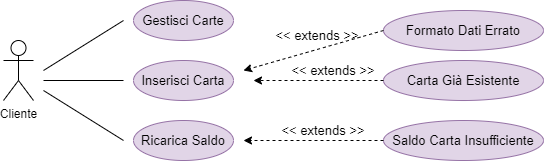

The diagram above was exported from draw.io. Its source (the exported page's mxGraphModel, read from the mxfile embedded in the PNG):
<mxGraphModel dx="1395" dy="808" grid="1" gridSize="10" guides="1" tooltips="1" connect="1" arrows="1" fold="1" page="1" pageScale="1" pageWidth="827" pageHeight="1169" math="0" shadow="0">
  <root>
    <mxCell id="0" />
    <mxCell id="1" parent="0" />
    <mxCell id="yOkMnHdPWY5vqJBLBY_1-1" value="&lt;div&gt;Cliente&lt;/div&gt;&lt;div&gt;&lt;br&gt;&lt;/div&gt;" style="shape=umlActor;verticalLabelPosition=bottom;verticalAlign=top;html=1;outlineConnect=0;" parent="1" vertex="1">
      <mxGeometry x="100" y="410" width="30" height="60" as="geometry" />
    </mxCell>
    <mxCell id="yOkMnHdPWY5vqJBLBY_1-2" value="&lt;font style=&quot;font-size: 13px&quot;&gt;Gestisci Carte&lt;/font&gt;" style="ellipse;whiteSpace=wrap;html=1;fillColor=#e1d5e7;strokeColor=#9673a6;" parent="1" vertex="1">
      <mxGeometry x="230" y="370" width="100" height="40" as="geometry" />
    </mxCell>
    <mxCell id="yOkMnHdPWY5vqJBLBY_1-3" value="&lt;font style=&quot;font-size: 13px&quot;&gt;Inserisci Carta&lt;/font&gt;" style="ellipse;whiteSpace=wrap;html=1;fillColor=#e1d5e7;strokeColor=#9673a6;" parent="1" vertex="1">
      <mxGeometry x="230" y="430" width="100" height="40" as="geometry" />
    </mxCell>
    <mxCell id="yOkMnHdPWY5vqJBLBY_1-4" value="&lt;font style=&quot;font-size: 13px&quot;&gt;Ricarica Saldo&lt;/font&gt;" style="ellipse;whiteSpace=wrap;html=1;fillColor=#e1d5e7;strokeColor=#9673a6;" parent="1" vertex="1">
      <mxGeometry x="230" y="490" width="100" height="40" as="geometry" />
    </mxCell>
    <mxCell id="yOkMnHdPWY5vqJBLBY_1-5" value="" style="endArrow=none;html=1;rounded=0;" parent="1" edge="1">
      <mxGeometry width="50" height="50" relative="1" as="geometry">
        <mxPoint x="140" y="440" as="sourcePoint" />
        <mxPoint x="220" y="390" as="targetPoint" />
      </mxGeometry>
    </mxCell>
    <mxCell id="yOkMnHdPWY5vqJBLBY_1-6" value="" style="endArrow=none;html=1;rounded=0;" parent="1" edge="1">
      <mxGeometry width="50" height="50" relative="1" as="geometry">
        <mxPoint x="140" y="450" as="sourcePoint" />
        <mxPoint x="220" y="450" as="targetPoint" />
      </mxGeometry>
    </mxCell>
    <mxCell id="yOkMnHdPWY5vqJBLBY_1-7" value="" style="endArrow=none;html=1;rounded=0;" parent="1" edge="1">
      <mxGeometry width="50" height="50" relative="1" as="geometry">
        <mxPoint x="140" y="460" as="sourcePoint" />
        <mxPoint x="220" y="510" as="targetPoint" />
      </mxGeometry>
    </mxCell>
    <mxCell id="yOkMnHdPWY5vqJBLBY_1-8" value="&lt;font style=&quot;font-size: 13px&quot;&gt;Formato Dati Errato&lt;/font&gt;" style="ellipse;whiteSpace=wrap;html=1;fillColor=#e1d5e7;strokeColor=#9673a6;fontSize=10;fontColor=default;" parent="1" vertex="1">
      <mxGeometry x="480" y="380" width="160" height="40" as="geometry" />
    </mxCell>
    <mxCell id="yOkMnHdPWY5vqJBLBY_1-9" value="" style="endArrow=classic;html=1;rounded=0;fontSize=10;dashed=1;strokeColor=default;labelBackgroundColor=default;fontColor=default;exitX=0;exitY=0.5;exitDx=0;exitDy=0;" parent="1" source="yOkMnHdPWY5vqJBLBY_1-8" edge="1">
      <mxGeometry width="50" height="50" relative="1" as="geometry">
        <mxPoint x="430" y="450" as="sourcePoint" />
        <mxPoint x="340" y="440" as="targetPoint" />
      </mxGeometry>
    </mxCell>
    <mxCell id="yOkMnHdPWY5vqJBLBY_1-10" value="&lt;font style=&quot;font-size: 13px&quot;&gt;&amp;lt;&amp;lt; extends &amp;gt;&amp;gt;&lt;/font&gt;" style="text;html=1;strokeColor=none;fillColor=none;align=center;verticalAlign=middle;whiteSpace=wrap;rounded=0;fontSize=10;fontColor=default;" parent="1" vertex="1">
      <mxGeometry x="364" y="400" width="100" height="10" as="geometry" />
    </mxCell>
    <mxCell id="VPheprCU9CVp1znPsjXA-1" style="edgeStyle=orthogonalEdgeStyle;rounded=0;orthogonalLoop=1;jettySize=auto;html=1;exitX=0.5;exitY=1;exitDx=0;exitDy=0;fontSize=13;" parent="1" source="yOkMnHdPWY5vqJBLBY_1-10" target="yOkMnHdPWY5vqJBLBY_1-10" edge="1">
      <mxGeometry relative="1" as="geometry" />
    </mxCell>
    <mxCell id="tbs5si8gnvm9y5UcyIKM-2" value="&lt;font style=&quot;font-size: 13px&quot;&gt;&amp;lt;&amp;lt; extends &amp;gt;&amp;gt;&lt;/font&gt;" style="text;html=1;strokeColor=none;fillColor=none;align=center;verticalAlign=middle;whiteSpace=wrap;rounded=0;fontSize=10;fontColor=default;" parent="1" vertex="1">
      <mxGeometry x="370" y="495" width="100" height="10" as="geometry" />
    </mxCell>
    <mxCell id="tbs5si8gnvm9y5UcyIKM-3" value="&lt;font style=&quot;font-size: 13px&quot;&gt;Saldo Carta Insufficiente&lt;/font&gt;" style="ellipse;whiteSpace=wrap;html=1;fillColor=#e1d5e7;strokeColor=#9673a6;fontSize=10;fontColor=default;" parent="1" vertex="1">
      <mxGeometry x="480" y="490" width="160" height="40" as="geometry" />
    </mxCell>
    <mxCell id="tbs5si8gnvm9y5UcyIKM-4" value="" style="endArrow=classic;html=1;rounded=0;fontSize=10;dashed=1;strokeColor=default;labelBackgroundColor=default;fontColor=default;exitX=0;exitY=0.5;exitDx=0;exitDy=0;" parent="1" source="tbs5si8gnvm9y5UcyIKM-3" edge="1">
      <mxGeometry width="50" height="50" relative="1" as="geometry">
        <mxPoint x="430" y="510" as="sourcePoint" />
        <mxPoint x="340" y="510" as="targetPoint" />
      </mxGeometry>
    </mxCell>
    <mxCell id="tbs5si8gnvm9y5UcyIKM-5" value="&lt;font style=&quot;font-size: 13px&quot;&gt;Carta Già Esistente&lt;/font&gt;" style="ellipse;whiteSpace=wrap;html=1;fillColor=#e1d5e7;strokeColor=#9673a6;fontSize=10;fontColor=default;" parent="1" vertex="1">
      <mxGeometry x="480" y="430" width="160" height="40" as="geometry" />
    </mxCell>
    <mxCell id="tbs5si8gnvm9y5UcyIKM-6" value="" style="endArrow=classic;html=1;rounded=0;fontSize=10;dashed=1;strokeColor=default;labelBackgroundColor=default;fontColor=default;exitX=0;exitY=0.5;exitDx=0;exitDy=0;" parent="1" source="tbs5si8gnvm9y5UcyIKM-5" edge="1">
      <mxGeometry width="50" height="50" relative="1" as="geometry">
        <mxPoint x="490" y="410" as="sourcePoint" />
        <mxPoint x="350" y="450" as="targetPoint" />
      </mxGeometry>
    </mxCell>
    <mxCell id="tbs5si8gnvm9y5UcyIKM-7" value="&lt;font style=&quot;font-size: 13px&quot;&gt;&amp;lt;&amp;lt; extends &amp;gt;&amp;gt;&lt;/font&gt;" style="text;html=1;strokeColor=none;fillColor=none;align=center;verticalAlign=middle;whiteSpace=wrap;rounded=0;fontSize=10;fontColor=default;" parent="1" vertex="1">
      <mxGeometry x="380" y="435" width="100" height="10" as="geometry" />
    </mxCell>
  </root>
</mxGraphModel>